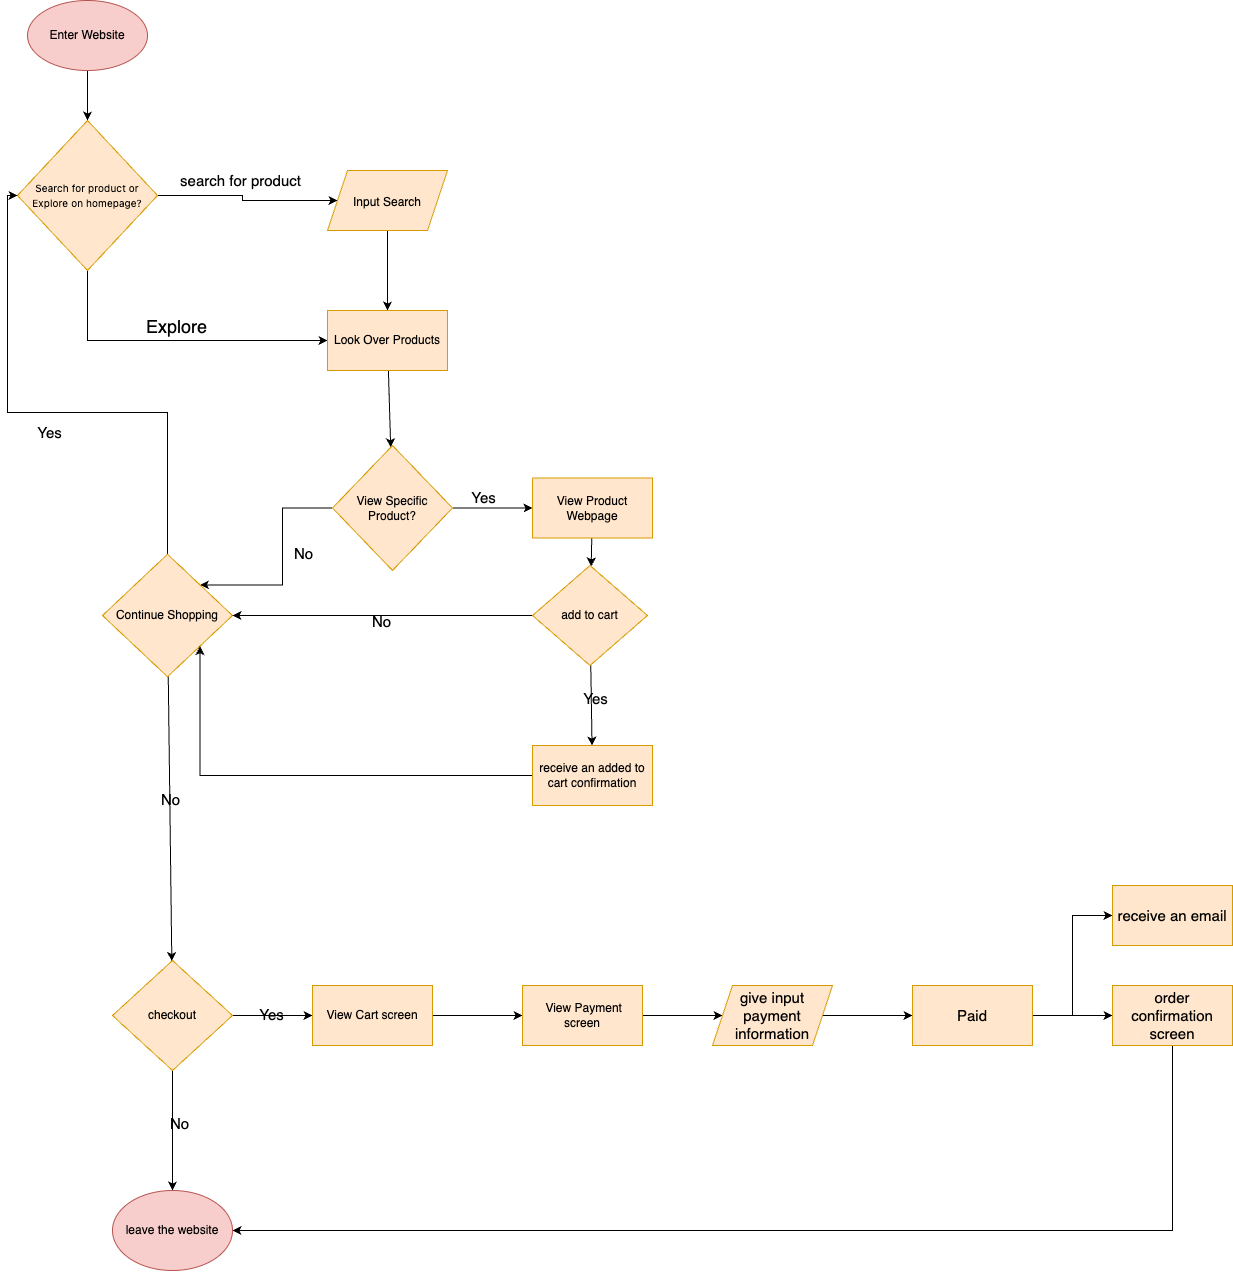

The diagram above was exported from draw.io. Its source (the exported page's mxGraphModel, read from the mxfile embedded in the PNG):
<mxGraphModel dx="1480" dy="1540" grid="1" gridSize="10" guides="1" tooltips="1" connect="1" arrows="1" fold="1" page="1" pageScale="1" pageWidth="850" pageHeight="1100" background="#ffffff" math="0" shadow="0">
  <root>
    <mxCell id="0" />
    <mxCell id="1" parent="0" />
    <mxCell id="4" value="" style="edgeStyle=none;html=1;fontColor=#000000;rounded=0;" edge="1" parent="1" source="2" target="3">
      <mxGeometry relative="1" as="geometry" />
    </mxCell>
    <mxCell id="9" style="edgeStyle=none;html=1;exitX=0.5;exitY=1;exitDx=0;exitDy=0;labelBackgroundColor=none;fontSize=15;fontColor=#000000;labelBorderColor=none;fontStyle=0;strokeColor=#000000;rounded=0;" edge="1" parent="1" source="2">
      <mxGeometry relative="1" as="geometry">
        <mxPoint x="145" y="150" as="targetPoint" />
      </mxGeometry>
    </mxCell>
    <mxCell id="2" value="Enter Website" style="ellipse;whiteSpace=wrap;html=1;fillColor=#f8cecc;strokeColor=#b85450;fontColor=#000000;rounded=0;" vertex="1" parent="1">
      <mxGeometry x="85" y="30" width="120" height="70" as="geometry" />
    </mxCell>
    <mxCell id="6" value="search for product" style="edgeStyle=orthogonalEdgeStyle;html=1;fontSize=15;fontColor=#000000;labelBackgroundColor=none;strokeColor=#000000;entryX=0;entryY=0.5;entryDx=0;entryDy=0;rounded=0;" edge="1" parent="1" source="3" target="23">
      <mxGeometry x="-0.1" y="15" relative="1" as="geometry">
        <mxPoint x="305" y="225" as="targetPoint" />
        <mxPoint as="offset" />
      </mxGeometry>
    </mxCell>
    <mxCell id="12" style="html=1;entryX=0;entryY=0.5;entryDx=0;entryDy=0;labelBackgroundColor=none;labelBorderColor=none;fontSize=10;fontColor=#000000;strokeColor=#000000;elbow=vertical;edgeStyle=orthogonalEdgeStyle;exitX=0.5;exitY=1;exitDx=0;exitDy=0;rounded=0;" edge="1" parent="1" source="3" target="10">
      <mxGeometry relative="1" as="geometry" />
    </mxCell>
    <mxCell id="26" value="Explore" style="edgeLabel;html=1;align=center;verticalAlign=middle;resizable=0;points=[];fontSize=18;fontColor=#000000;labelBackgroundColor=none;rounded=0;" vertex="1" connectable="0" parent="12">
      <mxGeometry x="-0.1147" y="-1" relative="1" as="geometry">
        <mxPoint x="20" y="-16" as="offset" />
      </mxGeometry>
    </mxCell>
    <mxCell id="3" value="&lt;span style=&quot;caret-color: rgb(13, 13, 13); font-family: Söhne, ui-sans-serif, system-ui, -apple-system, &amp;quot;Segoe UI&amp;quot;, Roboto, Ubuntu, Cantarell, &amp;quot;Noto Sans&amp;quot;, sans-serif, &amp;quot;Helvetica Neue&amp;quot;, Arial, &amp;quot;Apple Color Emoji&amp;quot;, &amp;quot;Segoe UI Emoji&amp;quot;, &amp;quot;Segoe UI Symbol&amp;quot;, &amp;quot;Noto Color Emoji&amp;quot;; text-align: left;&quot;&gt;&lt;font style=&quot;font-size: 10px;&quot;&gt;Search for product or Explore on homepage?&lt;/font&gt;&lt;/span&gt;" style="rhombus;whiteSpace=wrap;html=1;fillColor=#ffe6cc;strokeColor=#d79b00;fontColor=#000000;labelBackgroundColor=none;rounded=0;" vertex="1" parent="1">
      <mxGeometry x="75" y="150" width="140" height="150" as="geometry" />
    </mxCell>
    <mxCell id="11" value="" style="edgeStyle=none;html=1;labelBackgroundColor=none;labelBorderColor=none;fontSize=10;fontColor=#000000;strokeColor=#000000;rounded=0;" edge="1" parent="1" target="10">
      <mxGeometry relative="1" as="geometry">
        <mxPoint x="445" y="260" as="sourcePoint" />
      </mxGeometry>
    </mxCell>
    <mxCell id="15" value="" style="edgeStyle=none;html=1;labelBackgroundColor=none;labelBorderColor=none;strokeColor=#000000;fontSize=15;fontColor=#000000;rounded=0;" edge="1" parent="1" source="10" target="14">
      <mxGeometry relative="1" as="geometry" />
    </mxCell>
    <mxCell id="10" value="Look Over Products" style="whiteSpace=wrap;html=1;fillColor=#ffe6cc;strokeColor=#d79b00;fontColor=#000000;labelBackgroundColor=none;rounded=0;" vertex="1" parent="1">
      <mxGeometry x="385" y="340" width="120" height="60" as="geometry" />
    </mxCell>
    <mxCell id="18" value="" style="edgeStyle=none;html=1;labelBackgroundColor=none;labelBorderColor=none;strokeColor=#000000;fontSize=15;fontColor=#000000;rounded=0;" edge="1" parent="1" source="14" target="17">
      <mxGeometry relative="1" as="geometry" />
    </mxCell>
    <mxCell id="21" value="Yes" style="edgeLabel;html=1;align=center;verticalAlign=middle;resizable=0;points=[];fontSize=15;fontColor=#000000;labelBackgroundColor=none;rounded=0;" vertex="1" connectable="0" parent="18">
      <mxGeometry x="-0.375" y="2" relative="1" as="geometry">
        <mxPoint x="5" y="-10" as="offset" />
      </mxGeometry>
    </mxCell>
    <mxCell id="28" value="" style="edgeStyle=orthogonalEdgeStyle;html=1;labelBackgroundColor=none;labelBorderColor=none;strokeColor=#000000;fontSize=12;fontColor=#000000;entryX=1;entryY=0;entryDx=0;entryDy=0;rounded=0;" edge="1" parent="1" source="14" target="27">
      <mxGeometry relative="1" as="geometry" />
    </mxCell>
    <mxCell id="29" value="&lt;font style=&quot;font-size: 15px;&quot;&gt;No&lt;/font&gt;" style="edgeLabel;html=1;align=center;verticalAlign=middle;resizable=0;points=[];fontSize=12;fontColor=#000000;labelBackgroundColor=none;rounded=0;" vertex="1" connectable="0" parent="28">
      <mxGeometry x="-0.1003" y="5" relative="1" as="geometry">
        <mxPoint x="15" y="-1" as="offset" />
      </mxGeometry>
    </mxCell>
    <mxCell id="14" value="View Specific Product?" style="rhombus;whiteSpace=wrap;html=1;fillColor=#ffe6cc;strokeColor=#d79b00;fontColor=#000000;labelBackgroundColor=none;rounded=0;" vertex="1" parent="1">
      <mxGeometry x="390" y="475" width="120" height="125" as="geometry" />
    </mxCell>
    <mxCell id="31" value="" style="edgeStyle=none;html=1;labelBackgroundColor=none;labelBorderColor=none;strokeColor=#000000;fontSize=15;fontColor=#000000;rounded=0;" edge="1" parent="1" source="17" target="30">
      <mxGeometry relative="1" as="geometry" />
    </mxCell>
    <mxCell id="17" value="View&amp;nbsp;Product Webpage" style="whiteSpace=wrap;html=1;fillColor=#ffe6cc;strokeColor=#d79b00;fontColor=#000000;labelBackgroundColor=none;rounded=0;" vertex="1" parent="1">
      <mxGeometry x="590" y="507.5" width="120" height="60" as="geometry" />
    </mxCell>
    <mxCell id="23" value="&lt;span style=&quot;color: rgb(0, 0, 0); font-size: 12px;&quot;&gt;Input Search&lt;/span&gt;" style="shape=parallelogram;perimeter=parallelogramPerimeter;whiteSpace=wrap;html=1;fixedSize=1;labelBackgroundColor=none;fontSize=15;fillColor=#ffe6cc;strokeColor=#d79b00;rounded=0;" vertex="1" parent="1">
      <mxGeometry x="385" y="200" width="120" height="60" as="geometry" />
    </mxCell>
    <mxCell id="38" value="Yes" style="html=1;exitX=0.5;exitY=0;exitDx=0;exitDy=0;entryX=0;entryY=0.5;entryDx=0;entryDy=0;labelBackgroundColor=none;labelBorderColor=none;strokeColor=#000000;fontSize=15;fontColor=#000000;edgeStyle=orthogonalEdgeStyle;rounded=0;" edge="1" parent="1" source="27" target="3">
      <mxGeometry x="-0.013" y="20" relative="1" as="geometry">
        <mxPoint as="offset" />
      </mxGeometry>
    </mxCell>
    <mxCell id="40" value="" style="html=1;labelBackgroundColor=none;labelBorderColor=none;strokeColor=#000000;fontSize=15;fontColor=#000000;rounded=0;" edge="1" parent="1" source="27" target="39">
      <mxGeometry relative="1" as="geometry" />
    </mxCell>
    <mxCell id="41" value="No" style="edgeLabel;html=1;align=center;verticalAlign=middle;resizable=0;points=[];fontSize=15;fontColor=#000000;labelBackgroundColor=none;rounded=0;" vertex="1" connectable="0" parent="40">
      <mxGeometry x="-0.0734" y="-1" relative="1" as="geometry">
        <mxPoint y="-10" as="offset" />
      </mxGeometry>
    </mxCell>
    <mxCell id="27" value="Continue Shopping" style="rhombus;whiteSpace=wrap;html=1;fillColor=#ffe6cc;strokeColor=#d79b00;fontColor=#000000;labelBackgroundColor=none;rounded=0;" vertex="1" parent="1">
      <mxGeometry x="160" y="583.75" width="130" height="122.5" as="geometry" />
    </mxCell>
    <mxCell id="33" value="" style="edgeStyle=none;html=1;labelBackgroundColor=none;labelBorderColor=none;strokeColor=#000000;fontSize=15;fontColor=#000000;rounded=0;" edge="1" parent="1" source="30" target="32">
      <mxGeometry relative="1" as="geometry" />
    </mxCell>
    <mxCell id="34" value="Yes" style="edgeLabel;html=1;align=center;verticalAlign=middle;resizable=0;points=[];fontSize=15;fontColor=#000000;labelBackgroundColor=none;rounded=0;" vertex="1" connectable="0" parent="33">
      <mxGeometry x="-0.1732" y="3" relative="1" as="geometry">
        <mxPoint as="offset" />
      </mxGeometry>
    </mxCell>
    <mxCell id="35" style="edgeStyle=none;html=1;exitX=0;exitY=0.5;exitDx=0;exitDy=0;entryX=1;entryY=0.5;entryDx=0;entryDy=0;labelBackgroundColor=none;labelBorderColor=none;strokeColor=#000000;fontSize=15;fontColor=#000000;rounded=0;" edge="1" parent="1" source="30" target="27">
      <mxGeometry relative="1" as="geometry" />
    </mxCell>
    <mxCell id="36" value="No" style="edgeLabel;html=1;align=center;verticalAlign=middle;resizable=0;points=[];fontSize=15;fontColor=#000000;labelBackgroundColor=none;rounded=0;" vertex="1" connectable="0" parent="35">
      <mxGeometry x="0.0112" y="4" relative="1" as="geometry">
        <mxPoint y="1" as="offset" />
      </mxGeometry>
    </mxCell>
    <mxCell id="30" value="add to cart" style="rhombus;whiteSpace=wrap;html=1;fillColor=#ffe6cc;strokeColor=#d79b00;fontColor=#000000;labelBackgroundColor=none;rounded=0;" vertex="1" parent="1">
      <mxGeometry x="590" y="595" width="115" height="100" as="geometry" />
    </mxCell>
    <mxCell id="37" style="edgeStyle=orthogonalEdgeStyle;html=1;exitX=0;exitY=0.5;exitDx=0;exitDy=0;labelBackgroundColor=none;labelBorderColor=none;strokeColor=#000000;fontSize=15;fontColor=#000000;entryX=1;entryY=1;entryDx=0;entryDy=0;rounded=0;" edge="1" parent="1" source="32" target="27">
      <mxGeometry relative="1" as="geometry">
        <mxPoint x="370" y="741" as="targetPoint" />
      </mxGeometry>
    </mxCell>
    <mxCell id="32" value="receive an added to cart confirmation" style="whiteSpace=wrap;html=1;fillColor=#ffe6cc;strokeColor=#d79b00;fontColor=#000000;labelBackgroundColor=none;rounded=0;" vertex="1" parent="1">
      <mxGeometry x="590" y="775" width="120" height="60" as="geometry" />
    </mxCell>
    <mxCell id="43" value="" style="edgeStyle=none;html=1;labelBackgroundColor=none;labelBorderColor=none;strokeColor=#000000;fontSize=15;fontColor=#000000;rounded=0;entryX=0.5;entryY=0;entryDx=0;entryDy=0;" edge="1" parent="1" source="39" target="63">
      <mxGeometry relative="1" as="geometry">
        <mxPoint x="230" y="1205" as="targetPoint" />
      </mxGeometry>
    </mxCell>
    <mxCell id="44" value="No" style="edgeLabel;html=1;align=center;verticalAlign=middle;resizable=0;points=[];fontSize=15;fontColor=#000000;labelBackgroundColor=none;rounded=0;" vertex="1" connectable="0" parent="43">
      <mxGeometry x="-0.0157" y="-3" relative="1" as="geometry">
        <mxPoint x="9" y="-8" as="offset" />
      </mxGeometry>
    </mxCell>
    <mxCell id="46" value="" style="edgeStyle=none;html=1;labelBackgroundColor=none;labelBorderColor=none;strokeColor=#000000;fontSize=15;fontColor=#000000;exitX=1;exitY=0.5;exitDx=0;exitDy=0;rounded=0;" edge="1" parent="1" source="39" target="45">
      <mxGeometry relative="1" as="geometry" />
    </mxCell>
    <mxCell id="47" value="Yes" style="edgeLabel;html=1;align=center;verticalAlign=middle;resizable=0;points=[];fontSize=15;fontColor=#000000;labelBackgroundColor=none;rounded=0;" vertex="1" connectable="0" parent="46">
      <mxGeometry x="-0.0801" y="2" relative="1" as="geometry">
        <mxPoint as="offset" />
      </mxGeometry>
    </mxCell>
    <mxCell id="39" value="checkout" style="rhombus;whiteSpace=wrap;html=1;fillColor=#ffe6cc;strokeColor=#d79b00;fontColor=#000000;labelBackgroundColor=none;rounded=0;" vertex="1" parent="1">
      <mxGeometry x="170" y="990" width="120" height="110" as="geometry" />
    </mxCell>
    <mxCell id="49" value="" style="edgeStyle=none;html=1;labelBackgroundColor=none;labelBorderColor=none;strokeColor=#000000;fontSize=15;fontColor=#000000;rounded=0;" edge="1" parent="1" source="45" target="48">
      <mxGeometry relative="1" as="geometry" />
    </mxCell>
    <mxCell id="45" value="View Cart screen" style="whiteSpace=wrap;html=1;fillColor=#ffe6cc;strokeColor=#d79b00;fontColor=#000000;labelBackgroundColor=none;rounded=0;" vertex="1" parent="1">
      <mxGeometry x="370" y="1015" width="120" height="60" as="geometry" />
    </mxCell>
    <mxCell id="53" style="edgeStyle=none;html=1;exitX=1;exitY=0.5;exitDx=0;exitDy=0;entryX=0;entryY=0.5;entryDx=0;entryDy=0;labelBackgroundColor=none;labelBorderColor=none;strokeColor=#000000;fontSize=15;fontColor=#000000;rounded=0;" edge="1" parent="1" source="48" target="52">
      <mxGeometry relative="1" as="geometry" />
    </mxCell>
    <mxCell id="48" value="&amp;nbsp;View Payment screen" style="whiteSpace=wrap;html=1;fillColor=#ffe6cc;strokeColor=#d79b00;fontColor=#000000;labelBackgroundColor=none;rounded=0;" vertex="1" parent="1">
      <mxGeometry x="580" y="1015" width="120" height="60" as="geometry" />
    </mxCell>
    <mxCell id="55" value="" style="edgeStyle=none;html=1;labelBackgroundColor=none;labelBorderColor=none;strokeColor=#000000;fontSize=15;fontColor=#000000;rounded=0;" edge="1" parent="1" source="52" target="54">
      <mxGeometry relative="1" as="geometry" />
    </mxCell>
    <mxCell id="52" value="give input payment information" style="shape=parallelogram;perimeter=parallelogramPerimeter;whiteSpace=wrap;html=1;fixedSize=1;fillColor=#ffe6cc;strokeColor=#d79b00;fontColor=#000000;labelBackgroundColor=none;fontSize=15;rounded=0;" vertex="1" parent="1">
      <mxGeometry x="770" y="1015" width="120" height="60" as="geometry" />
    </mxCell>
    <mxCell id="57" value="" style="edgeStyle=none;html=1;labelBackgroundColor=none;labelBorderColor=none;strokeColor=#000000;fontSize=15;fontColor=#000000;rounded=0;" edge="1" parent="1" source="54" target="56">
      <mxGeometry relative="1" as="geometry" />
    </mxCell>
    <mxCell id="59" value="" style="edgeStyle=elbowEdgeStyle;html=1;labelBackgroundColor=none;labelBorderColor=none;strokeColor=#000000;fontSize=15;fontColor=#000000;rounded=0;" edge="1" parent="1" source="54" target="58">
      <mxGeometry relative="1" as="geometry" />
    </mxCell>
    <mxCell id="54" value="Paid" style="whiteSpace=wrap;html=1;fontSize=15;fillColor=#ffe6cc;strokeColor=#d79b00;fontColor=#000000;labelBackgroundColor=none;rounded=0;" vertex="1" parent="1">
      <mxGeometry x="970" y="1015" width="120" height="60" as="geometry" />
    </mxCell>
    <mxCell id="60" style="edgeStyle=orthogonalEdgeStyle;html=1;exitX=0.5;exitY=1;exitDx=0;exitDy=0;entryX=1;entryY=0.5;entryDx=0;entryDy=0;labelBackgroundColor=none;labelBorderColor=none;strokeColor=#000000;fontSize=15;fontColor=#000000;rounded=0;" edge="1" parent="1" source="56" target="63">
      <mxGeometry relative="1" as="geometry">
        <mxPoint x="290" y="1235" as="targetPoint" />
      </mxGeometry>
    </mxCell>
    <mxCell id="56" value="order confirmation screen" style="whiteSpace=wrap;html=1;fontSize=15;fillColor=#ffe6cc;strokeColor=#d79b00;fontColor=#000000;labelBackgroundColor=none;rounded=0;" vertex="1" parent="1">
      <mxGeometry x="1170" y="1015" width="120" height="60" as="geometry" />
    </mxCell>
    <mxCell id="58" value="receive an email" style="whiteSpace=wrap;html=1;fontSize=15;fillColor=#ffe6cc;strokeColor=#d79b00;fontColor=#000000;labelBackgroundColor=none;rounded=0;" vertex="1" parent="1">
      <mxGeometry x="1170" y="915" width="120" height="60" as="geometry" />
    </mxCell>
    <mxCell id="63" value="&lt;span style=&quot;color: rgb(0, 0, 0);&quot;&gt;leave the website&lt;/span&gt;" style="ellipse;whiteSpace=wrap;html=1;fillColor=#f8cecc;strokeColor=#b85450;" vertex="1" parent="1">
      <mxGeometry x="170" y="1220" width="120" height="80" as="geometry" />
    </mxCell>
  </root>
</mxGraphModel>